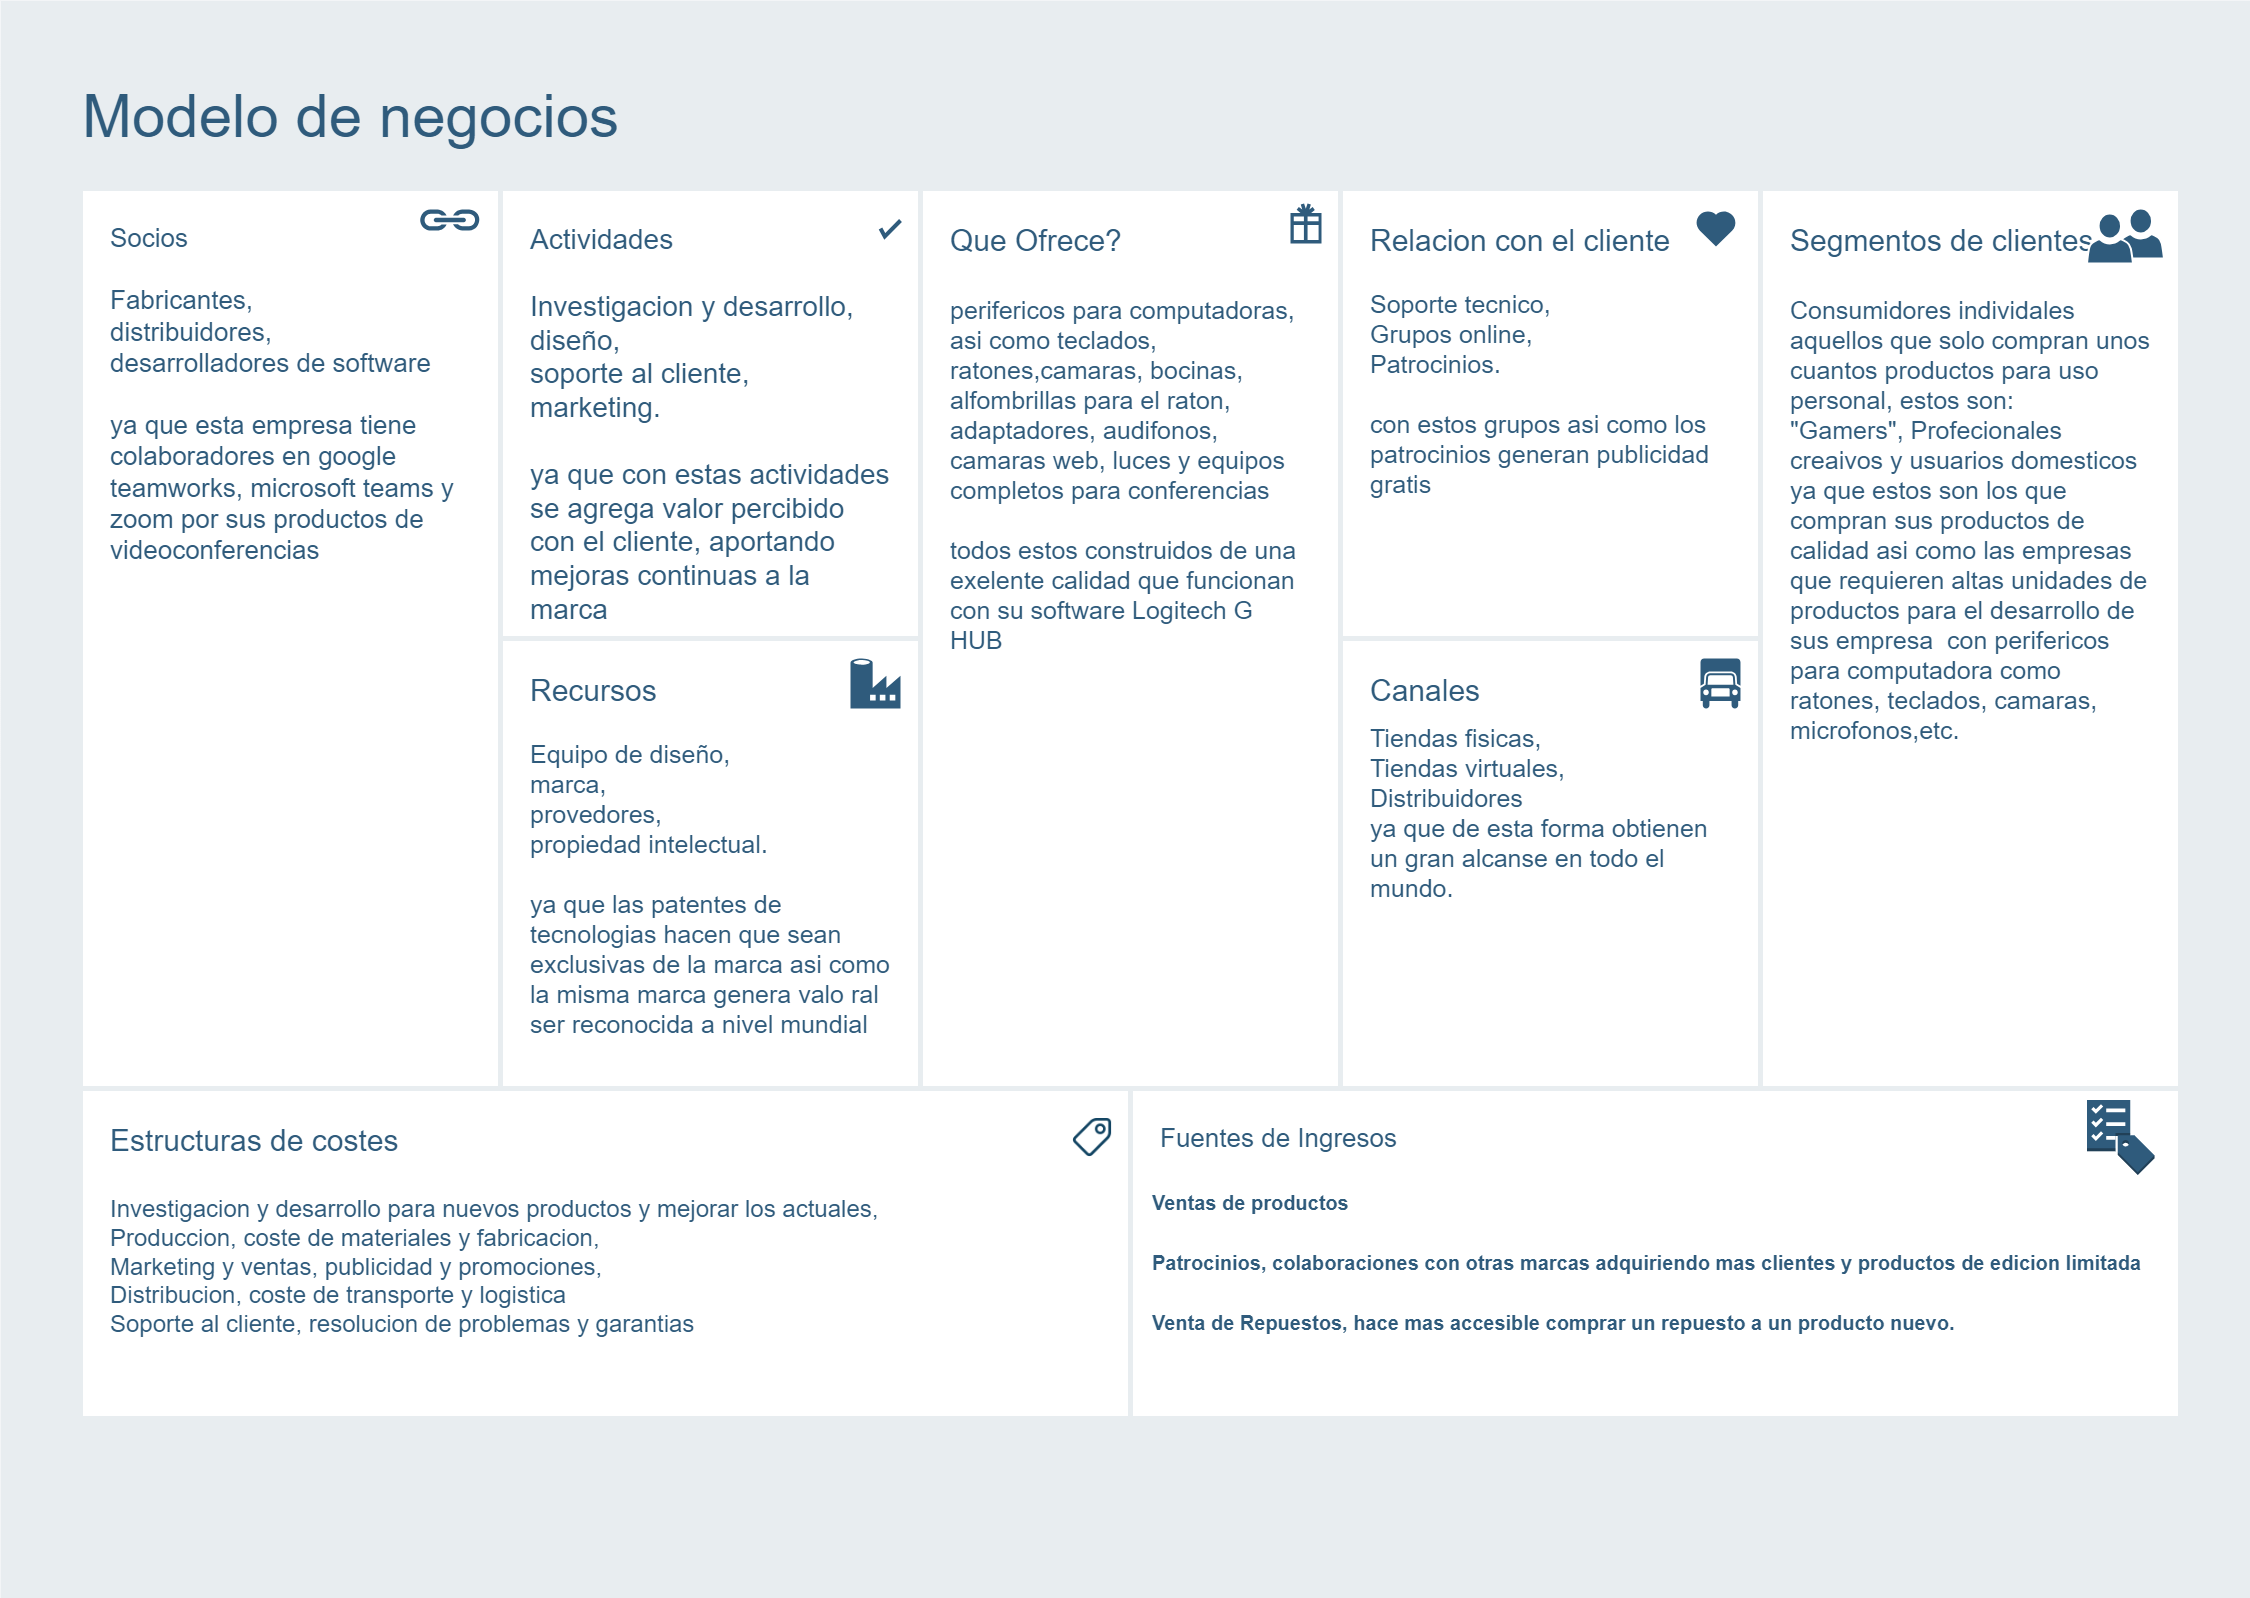

The diagram above was exported from draw.io. Its source (the exported page's mxGraphModel, read from the mxfile embedded in the PNG):
<mxGraphModel dx="5221" dy="1637" grid="1" gridSize="10" guides="1" tooltips="1" connect="1" arrows="1" fold="1" page="1" pageScale="1" pageWidth="1169" pageHeight="827" background="none" math="0" shadow="0">
  <root>
    <mxCell id="0" />
    <mxCell id="1" parent="0" />
    <mxCell id="698" value="" style="rounded=0;whiteSpace=wrap;html=1;shadow=0;labelBackgroundColor=none;strokeColor=none;strokeWidth=3;fillColor=#e8edf0;fontSize=60;fontColor=#2F5B7C;align=left;" parent="1" vertex="1">
      <mxGeometry x="-2290" y="32" width="2250" height="1598" as="geometry" />
    </mxCell>
    <mxCell id="699" value="&lt;div style=&quot;font-size: 30px;&quot;&gt;Relacion con el cliente&lt;/div&gt;&lt;div style=&quot;font-size: 25px;&quot;&gt;&lt;br&gt;&lt;/div&gt;&lt;div style=&quot;font-size: 25px;&quot;&gt;Soporte tecnico,&lt;/div&gt;&lt;div style=&quot;font-size: 25px;&quot;&gt;Grupos online,&lt;/div&gt;&lt;div style=&quot;font-size: 25px;&quot;&gt;Patrocinios.&lt;/div&gt;&lt;div style=&quot;font-size: 25px;&quot;&gt;&lt;br&gt;&lt;/div&gt;&lt;div style=&quot;font-size: 25px;&quot;&gt;con estos grupos asi como los patrocinios generan publicidad gratis&lt;/div&gt;" style="rounded=0;whiteSpace=wrap;html=1;shadow=0;labelBackgroundColor=none;strokeColor=#e8edf0;strokeWidth=5;fillColor=#ffffff;fontSize=12;fontColor=#2F5B7C;align=left;verticalAlign=top;spacing=30;" parent="1" vertex="1">
      <mxGeometry x="-950" y="220" width="420" height="450" as="geometry" />
    </mxCell>
    <mxCell id="700" value="&lt;font&gt;&lt;font style=&quot;font-size: 26px&quot;&gt;Socios&amp;nbsp;&lt;/font&gt;&lt;/font&gt;&lt;div&gt;&lt;span style=&quot;font-size: 26px;&quot;&gt;&lt;br&gt;&lt;/span&gt;&lt;/div&gt;&lt;div&gt;&lt;span style=&quot;font-size: 26px;&quot;&gt;Fabricantes,&lt;/span&gt;&lt;/div&gt;&lt;div&gt;&lt;span style=&quot;font-size: 26px;&quot;&gt;distribuidores,&lt;/span&gt;&lt;/div&gt;&lt;div&gt;&lt;span style=&quot;font-size: 26px;&quot;&gt;desarrolladores de software&lt;/span&gt;&lt;/div&gt;&lt;div&gt;&lt;span style=&quot;font-size: 26px;&quot;&gt;&lt;br&gt;&lt;/span&gt;&lt;/div&gt;&lt;div&gt;&lt;span style=&quot;font-size: 26px;&quot;&gt;ya que esta empresa tiene colaboradores en google teamworks, microsoft teams y zoom por sus productos de videoconferencias&lt;br&gt;&lt;/span&gt;&lt;div style=&quot;font-size: 12px&quot;&gt;&lt;br style=&quot;font-size: 12px&quot;&gt;&lt;/div&gt;&lt;/div&gt;" style="rounded=0;whiteSpace=wrap;html=1;shadow=0;labelBackgroundColor=none;strokeColor=#e8edf0;strokeWidth=5;fillColor=#ffffff;fontSize=12;fontColor=#2F5B7C;align=left;verticalAlign=top;spacing=30;" parent="1" vertex="1">
      <mxGeometry x="-2210" y="220" width="420" height="900" as="geometry" />
    </mxCell>
    <mxCell id="701" value="&lt;font style=&quot;font-size: 28px;&quot;&gt;Actividades&lt;/font&gt;&lt;div style=&quot;font-size: 28px;&quot;&gt;&lt;font style=&quot;font-size: 28px;&quot;&gt;&lt;span style=&quot;font-size: 26px;&quot;&gt;&lt;br style=&quot;&quot;&gt;&lt;/span&gt;&lt;div style=&quot;&quot;&gt;Investigacion y desarrollo,&lt;/div&gt;&lt;div style=&quot;&quot;&gt;diseño,&lt;/div&gt;&lt;div style=&quot;&quot;&gt;soporte al cliente,&lt;/div&gt;&lt;div style=&quot;&quot;&gt;marketing.&lt;/div&gt;&lt;div style=&quot;&quot;&gt;&lt;br&gt;&lt;/div&gt;&lt;div style=&quot;&quot;&gt;ya que con estas actividades se agrega valor percibido con el cliente, aportando mejoras continuas a la marca&lt;/div&gt;&lt;/font&gt;&lt;/div&gt;" style="rounded=0;whiteSpace=wrap;html=1;shadow=0;labelBackgroundColor=none;strokeColor=#e8edf0;strokeWidth=5;fillColor=#ffffff;fontSize=12;fontColor=#2F5B7C;align=left;verticalAlign=top;spacing=30;" parent="1" vertex="1">
      <mxGeometry x="-1790" y="220" width="420" height="450" as="geometry" />
    </mxCell>
    <mxCell id="702" value="&lt;div&gt;&lt;font style=&quot;font-size: 30px;&quot;&gt;Recursos&lt;/font&gt;&lt;/div&gt;&lt;div style=&quot;font-size: 25px;&quot;&gt;&lt;br&gt;&lt;/div&gt;&lt;div style=&quot;font-size: 25px;&quot;&gt;Equipo de diseño,&lt;/div&gt;&lt;div style=&quot;font-size: 25px;&quot;&gt;marca,&lt;/div&gt;&lt;div style=&quot;font-size: 25px;&quot;&gt;provedores,&lt;/div&gt;&lt;div style=&quot;font-size: 25px;&quot;&gt;propiedad intelectual.&amp;nbsp;&lt;/div&gt;&lt;div style=&quot;font-size: 25px;&quot;&gt;&lt;br&gt;&lt;/div&gt;&lt;div style=&quot;font-size: 25px;&quot;&gt;ya que las patentes de tecnologias hacen que sean exclusivas de la marca asi como la misma marca genera valo ral ser reconocida a nivel mundial&lt;/div&gt;&lt;div&gt;&lt;br&gt;&lt;/div&gt;" style="rounded=0;whiteSpace=wrap;html=1;shadow=0;labelBackgroundColor=none;strokeColor=#e8edf0;strokeWidth=5;fillColor=#ffffff;fontSize=12;fontColor=#2F5B7C;align=left;verticalAlign=top;spacing=30;" parent="1" vertex="1">
      <mxGeometry x="-1790" y="670" width="420" height="450" as="geometry" />
    </mxCell>
    <mxCell id="703" value="&lt;div style=&quot;font-size: 30px;&quot;&gt;&lt;font style=&quot;font-size: 30px;&quot;&gt;Que Ofrece?&lt;/font&gt;&lt;/div&gt;&lt;div style=&quot;font-size: 30px;&quot;&gt;&lt;br&gt;&lt;/div&gt;&lt;div style=&quot;font-size: 25px;&quot;&gt;perifericos para computadoras, asi como teclados, ratones,camaras, bocinas, alfombrillas para el raton, adaptadores, audifonos, camaras web, luces y equipos completos para conferencias&lt;/div&gt;&lt;div style=&quot;font-size: 25px;&quot;&gt;&lt;br&gt;&lt;/div&gt;&lt;div style=&quot;font-size: 25px;&quot;&gt;todos estos construidos de una exelente calidad que funcionan con su software Logitech G HUB&amp;nbsp;&lt;/div&gt;" style="rounded=0;whiteSpace=wrap;html=1;shadow=0;labelBackgroundColor=none;strokeColor=#e8edf0;strokeWidth=5;fillColor=#ffffff;fontSize=12;fontColor=#2F5B7C;align=left;verticalAlign=top;spacing=30;" parent="1" vertex="1">
      <mxGeometry x="-1370" y="220" width="420" height="900" as="geometry" />
    </mxCell>
    <mxCell id="704" value="&lt;div style=&quot;font-size: 30px;&quot;&gt;&lt;font style=&quot;font-size: 30px;&quot;&gt;Segmentos de clientes&lt;/font&gt;&lt;/div&gt;&lt;div style=&quot;font-size: 30px;&quot;&gt;&lt;font style=&quot;font-size: 30px;&quot;&gt;&lt;br&gt;&lt;/font&gt;&lt;/div&gt;&lt;div style=&quot;font-size: 25px;&quot;&gt;&lt;font style=&quot;font-size: 25px;&quot;&gt;Consumidores individales&lt;/font&gt;&lt;/div&gt;&lt;div style=&quot;font-size: 25px;&quot;&gt;&lt;font style=&quot;font-size: 25px;&quot;&gt;aquellos que solo compran unos cuantos productos para uso personal, estos son:&lt;/font&gt;&lt;/div&gt;&lt;div style=&quot;font-size: 25px;&quot;&gt;&lt;font style=&quot;font-size: 25px;&quot;&gt;&lt;font style=&quot;font-size: 25px;&quot;&gt;&quot;Gamers&quot;, Profecionales creaivos y usuarios domesticos ya que estos son los que compran sus productos de calidad asi como las empresas que requieren altas unidades de productos para el desarrollo de sus empresa&amp;nbsp; con perifericos para computadora como ratones, teclados, camaras, microfonos,etc&lt;/font&gt;.&lt;/font&gt;&lt;/div&gt;" style="rounded=0;whiteSpace=wrap;html=1;shadow=0;labelBackgroundColor=none;strokeColor=#e8edf0;strokeWidth=5;fillColor=#ffffff;fontSize=12;fontColor=#2F5B7C;align=left;verticalAlign=top;spacing=30;" parent="1" vertex="1">
      <mxGeometry x="-530" y="220" width="420" height="900" as="geometry" />
    </mxCell>
    <mxCell id="705" value="&lt;div&gt;&lt;font style=&quot;font-size: 30px;&quot;&gt;Canales&lt;/font&gt;&lt;/div&gt;&lt;div&gt;&lt;br&gt;&lt;/div&gt;&lt;div style=&quot;font-size: 25px;&quot;&gt;Tiendas fisicas,&lt;/div&gt;&lt;div style=&quot;font-size: 25px;&quot;&gt;Tiendas virtuales,&lt;/div&gt;&lt;div style=&quot;font-size: 25px;&quot;&gt;Distribuidores&lt;/div&gt;&lt;div style=&quot;font-size: 25px;&quot;&gt;ya que de esta forma obtienen un gran alcanse en todo el mundo.&lt;/div&gt;" style="rounded=0;whiteSpace=wrap;html=1;shadow=0;labelBackgroundColor=none;strokeColor=#e8edf0;strokeWidth=5;fillColor=#ffffff;fontSize=12;fontColor=#2F5B7C;align=left;verticalAlign=top;spacing=30;" parent="1" vertex="1">
      <mxGeometry x="-950" y="670" width="420" height="450" as="geometry" />
    </mxCell>
    <mxCell id="706" value="&lt;div style=&quot;font-size: 30px;&quot;&gt;&lt;font style=&quot;font-size: 30px;&quot;&gt;Estructuras de costes&lt;/font&gt;&lt;/div&gt;&lt;div style=&quot;font-size: 30px;&quot;&gt;&lt;br&gt;&lt;/div&gt;&lt;div style=&quot;font-size: 24px;&quot;&gt;&lt;font style=&quot;font-size: 24px;&quot;&gt;Investigacion y desarrollo para nuevos productos y mejorar los actuales,&lt;/font&gt;&lt;/div&gt;&lt;div style=&quot;font-size: 24px;&quot;&gt;&lt;font style=&quot;font-size: 24px;&quot;&gt;Produccion, coste de materiales y fabricacion,&lt;/font&gt;&lt;/div&gt;&lt;div style=&quot;font-size: 24px;&quot;&gt;&lt;font style=&quot;font-size: 24px;&quot;&gt;Marketing y ventas, publicidad y promociones,&lt;/font&gt;&lt;/div&gt;&lt;div style=&quot;font-size: 24px;&quot;&gt;&lt;font style=&quot;font-size: 24px;&quot;&gt;Distribucion, coste de transporte y logistica&lt;/font&gt;&lt;/div&gt;&lt;div style=&quot;font-size: 24px;&quot;&gt;&lt;font style=&quot;font-size: 24px;&quot;&gt;Soporte al cliente, resolucion de problemas y garantias&lt;/font&gt;&lt;/div&gt;" style="rounded=0;whiteSpace=wrap;html=1;shadow=0;labelBackgroundColor=none;strokeColor=#e8edf0;strokeWidth=5;fillColor=#ffffff;fontSize=12;fontColor=#2F5B7C;align=left;verticalAlign=top;spacing=30;" parent="1" vertex="1">
      <mxGeometry x="-2210" y="1120" width="1050" height="330" as="geometry" />
    </mxCell>
    <mxCell id="707" value="&lt;div style=&quot;font-size: 26px&quot;&gt;Fuentes de Ingresos&lt;/div&gt;&lt;div&gt;&lt;br&gt;&lt;/div&gt;" style="rounded=0;whiteSpace=wrap;html=1;shadow=0;labelBackgroundColor=none;strokeColor=#e8edf0;strokeWidth=5;fillColor=#ffffff;fontSize=12;fontColor=#2F5B7C;align=left;verticalAlign=top;spacing=30;" parent="1" vertex="1">
      <mxGeometry x="-1160" y="1120" width="1050" height="330" as="geometry" />
    </mxCell>
    <mxCell id="708" value="Modelo de negocios" style="text;html=1;resizable=0;points=[];autosize=1;align=left;verticalAlign=top;spacingTop=-4;fontSize=60;fontColor=#2F5B7C;" parent="1" vertex="1">
      <mxGeometry x="-2210" y="110" width="560" height="80" as="geometry" />
    </mxCell>
    <mxCell id="709" value="" style="html=1;verticalLabelPosition=bottom;labelBackgroundColor=#ffffff;verticalAlign=top;shadow=0;dashed=0;strokeWidth=4;shape=mxgraph.ios7.misc.check;strokeColor=#2F5B7C;fillColor=#ffffff;gradientColor=none;fontSize=12;fontColor=#2F5B7C;align=left;" parent="1" vertex="1">
      <mxGeometry x="-1410" y="252" width="20" height="16" as="geometry" />
    </mxCell>
    <mxCell id="710" value="" style="shape=mxgraph.signs.travel.present;html=1;fillColor=#2F5B7C;strokeColor=none;verticalLabelPosition=bottom;verticalAlign=top;align=center;shadow=0;labelBackgroundColor=none;fontSize=12;fontColor=#2F5B7C;" parent="1" vertex="1">
      <mxGeometry x="-1000" y="235" width="31" height="40" as="geometry" />
    </mxCell>
    <mxCell id="711" value="" style="html=1;verticalLabelPosition=bottom;labelBackgroundColor=#ffffff;verticalAlign=top;strokeWidth=3;strokeColor=none;fillColor=#2F5B7C;shadow=0;dashed=0;shape=mxgraph.ios7.icons.heart;fontSize=12;fontColor=#2F5B7C;align=left;" parent="1" vertex="1">
      <mxGeometry x="-594.9999999999997" y="242" width="41" height="36" as="geometry" />
    </mxCell>
    <mxCell id="712" value="&lt;div style=&quot;font-size: 20px;&quot;&gt;&lt;b&gt;Patrocinios, colaboraciones con otras marcas adquiriendo mas clientes y productos de edicion limitada&lt;/b&gt;&lt;/div&gt;" style="text;html=1;resizable=0;points=[];autosize=1;align=left;verticalAlign=top;spacingTop=-4;fontSize=10;fontColor=#2F5B7C;" parent="1" vertex="1">
      <mxGeometry x="-1140" y="1280" width="1010" height="30" as="geometry" />
    </mxCell>
    <mxCell id="713" value="&lt;div style=&quot;font-size: 20px;&quot;&gt;&lt;b&gt;Venta de Repuestos, hace mas accesible comprar un repuesto a un producto nuevo.&lt;/b&gt;&lt;/div&gt;" style="text;html=1;resizable=0;points=[];autosize=1;align=left;verticalAlign=top;spacingTop=-4;fontSize=10;fontColor=#2F5B7C;" parent="1" vertex="1">
      <mxGeometry x="-1140" y="1340" width="830" height="30" as="geometry" />
    </mxCell>
    <mxCell id="714" value="&lt;div style=&quot;&quot;&gt;&lt;b style=&quot;&quot;&gt;&lt;font style=&quot;font-size: 20px;&quot;&gt;Ventas de productos&lt;/font&gt;&lt;/b&gt;&lt;/div&gt;" style="text;html=1;resizable=0;points=[];autosize=1;align=left;verticalAlign=top;spacingTop=-4;fontSize=10;fontColor=#2F5B7C;strokeWidth=2;" parent="1" vertex="1">
      <mxGeometry x="-1140" y="1220" width="220" height="30" as="geometry" />
    </mxCell>
    <mxCell id="715" value="" style="shadow=0;dashed=0;html=1;strokeColor=none;labelPosition=center;verticalLabelPosition=bottom;verticalAlign=top;shape=mxgraph.mscae.cloud.data_factory;fillColor=#2F5B7C;labelBackgroundColor=none;fontSize=10;fontColor=#2F5B7C;align=left;" parent="1" vertex="1">
      <mxGeometry x="-1440" y="690" width="50" height="50" as="geometry" />
    </mxCell>
    <mxCell id="716" value="" style="shape=mxgraph.signs.transportation.truck_6;html=1;fillColor=#2F5B7C;strokeColor=none;verticalLabelPosition=bottom;verticalAlign=top;align=center;shadow=0;labelBackgroundColor=none;fontSize=10;fontColor=#2F5B7C;aspect=fixed;" parent="1" vertex="1">
      <mxGeometry x="-590" y="690" width="40" height="50" as="geometry" />
    </mxCell>
    <mxCell id="717" value="" style="shape=image;html=1;verticalAlign=top;verticalLabelPosition=bottom;labelBackgroundColor=#ffffff;imageAspect=0;aspect=fixed;image=https://cdn4.iconfinder.com/data/icons/evil-icons-user-interface/64/price-128.png;shadow=0;strokeColor=#e8edf0;strokeWidth=3;fillColor=#2F5B7C;gradientColor=none;fontSize=10;fontColor=#2F5B7C;align=left;" parent="1" vertex="1">
      <mxGeometry x="-1226" y="1140" width="58" height="58" as="geometry" />
    </mxCell>
    <mxCell id="718" value="" style="dashed=0;html=1;shape=mxgraph.aws3.checklist_cost;fillColor=#2F5B7C;gradientColor=none;shadow=0;labelBackgroundColor=none;strokeColor=none;strokeWidth=3;fontSize=10;fontColor=#2F5B7C;align=left;" parent="1" vertex="1">
      <mxGeometry x="-203.5" y="1131.5" width="67.5" height="75" as="geometry" />
    </mxCell>
    <mxCell id="719" value="" style="shadow=0;dashed=0;html=1;strokeColor=none;fillColor=#2F5B7C;labelPosition=center;verticalLabelPosition=bottom;verticalAlign=top;outlineConnect=0;shape=mxgraph.office.concepts.link;labelBackgroundColor=none;fontSize=10;fontColor=#000000;align=left;" parent="1" vertex="1">
      <mxGeometry x="-1871" y="241" width="61" height="21" as="geometry" />
    </mxCell>
    <mxCell id="720" value="" style="group" parent="1" vertex="1" connectable="0">
      <mxGeometry x="-203.5" y="245" width="69" height="50" as="geometry" />
    </mxCell>
    <mxCell id="721" value="" style="shadow=0;dashed=0;html=1;strokeColor=#FFFFFF;labelPosition=center;verticalLabelPosition=bottom;verticalAlign=top;outlineConnect=0;shape=mxgraph.office.users.user;fillColor=#2F5B7C;labelBackgroundColor=none;fontSize=10;fontColor=#000000;align=left;strokeWidth=2;" parent="720" vertex="1">
      <mxGeometry x="31" y="-5" width="46" height="50" as="geometry" />
    </mxCell>
    <mxCell id="722" value="" style="shadow=0;dashed=0;html=1;strokeColor=#FFFFFF;labelPosition=center;verticalLabelPosition=bottom;verticalAlign=top;outlineConnect=0;shape=mxgraph.office.users.user;fillColor=#2F5B7C;labelBackgroundColor=none;fontSize=10;fontColor=#000000;align=left;strokeWidth=2;" parent="720" vertex="1">
      <mxGeometry width="46" height="50" as="geometry" />
    </mxCell>
  </root>
</mxGraphModel>